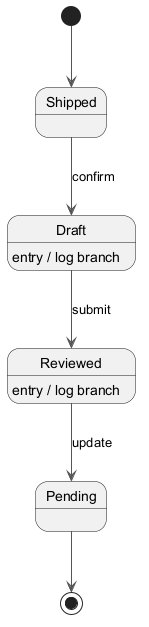

The diagram above was rendered by PlantUML. Its source (embedded in the PNG):
@startuml
skinparam backgroundColor #FFFFFF
skinparam classBackgroundColor #E8F4FA
skinparam classBorderColor #2C7DA0
skinparam ArrowColor #555555
[*] --> Shipped
Shipped --> Draft : confirm
Draft --> Reviewed : submit
Draft : entry / log branch
Reviewed --> Pending : update
Reviewed : entry / log branch
Pending --> [*]
@enduml